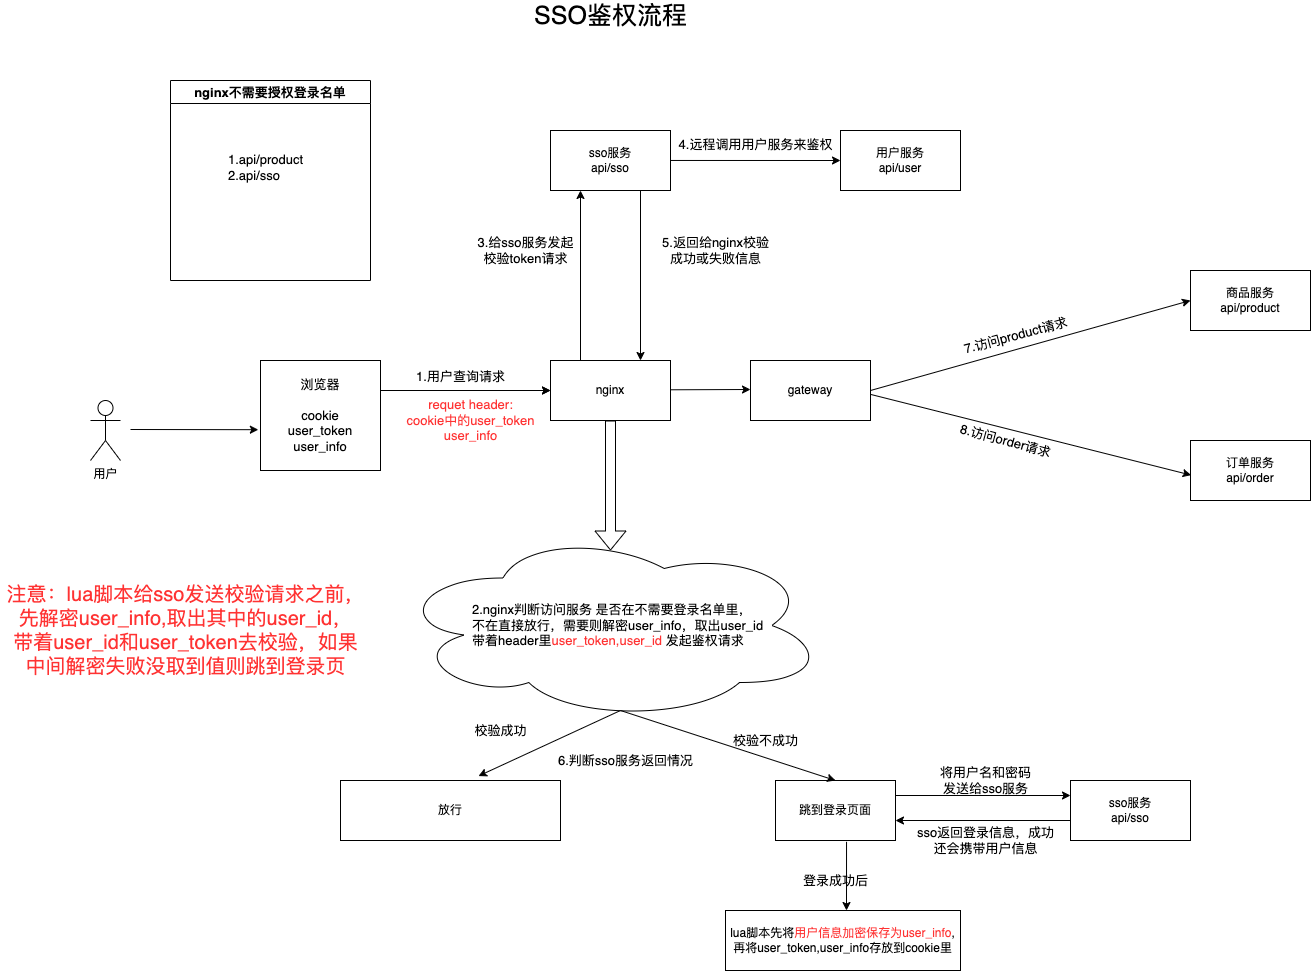

The diagram above was exported from draw.io. Its source (the exported page's mxGraphModel, read from the mxfile embedded in the PNG):
<mxGraphModel dx="1989" dy="2084" grid="1" gridSize="10" guides="1" tooltips="1" connect="1" arrows="1" fold="1" page="1" pageScale="1" pageWidth="827" pageHeight="1169" math="0" shadow="0">
  <root>
    <mxCell id="7Y-kVZh9SYVDIECy48J8-0" />
    <mxCell id="7Y-kVZh9SYVDIECy48J8-1" parent="7Y-kVZh9SYVDIECy48J8-0" />
    <mxCell id="7Y-kVZh9SYVDIECy48J8-2" value="用户" style="shape=umlActor;verticalLabelPosition=bottom;verticalAlign=top;html=1;outlineConnect=0;" parent="7Y-kVZh9SYVDIECy48J8-1" vertex="1">
      <mxGeometry x="-290" y="370" width="30" height="60" as="geometry" />
    </mxCell>
    <mxCell id="7Y-kVZh9SYVDIECy48J8-3" value="nginx" style="rounded=0;whiteSpace=wrap;html=1;" parent="7Y-kVZh9SYVDIECy48J8-1" vertex="1">
      <mxGeometry x="170" y="330" width="120" height="60" as="geometry" />
    </mxCell>
    <mxCell id="7Y-kVZh9SYVDIECy48J8-7" value="商品服务&lt;br&gt;api/product" style="rounded=0;whiteSpace=wrap;html=1;" parent="7Y-kVZh9SYVDIECy48J8-1" vertex="1">
      <mxGeometry x="810" y="240" width="120" height="60" as="geometry" />
    </mxCell>
    <mxCell id="7Y-kVZh9SYVDIECy48J8-10" value="" style="endArrow=classic;html=1;rounded=0;entryX=0;entryY=0.5;entryDx=0;entryDy=0;" parent="7Y-kVZh9SYVDIECy48J8-1" target="7Y-kVZh9SYVDIECy48J8-3" edge="1">
      <mxGeometry width="50" height="50" relative="1" as="geometry">
        <mxPoint y="360" as="sourcePoint" />
        <mxPoint x="440" y="400" as="targetPoint" />
      </mxGeometry>
    </mxCell>
    <mxCell id="7Y-kVZh9SYVDIECy48J8-12" value="" style="endArrow=classic;html=1;rounded=0;entryX=0;entryY=0.5;entryDx=0;entryDy=0;" parent="7Y-kVZh9SYVDIECy48J8-1" target="7Y-kVZh9SYVDIECy48J8-7" edge="1">
      <mxGeometry width="50" height="50" relative="1" as="geometry">
        <mxPoint x="490" y="360" as="sourcePoint" />
        <mxPoint x="636.0500000000002" y="480.9000000000001" as="targetPoint" />
      </mxGeometry>
    </mxCell>
    <mxCell id="P_JSsJ7Uz_tJ0DOGeL8E-0" value="&lt;font style=&quot;font-size: 13px&quot;&gt;1.用户查询请求&lt;/font&gt;" style="text;html=1;align=center;verticalAlign=middle;resizable=0;points=[];autosize=1;strokeColor=none;fillColor=none;fontSize=30;" parent="7Y-kVZh9SYVDIECy48J8-1" vertex="1">
      <mxGeometry x="30" y="315" width="100" height="50" as="geometry" />
    </mxCell>
    <mxCell id="P_JSsJ7Uz_tJ0DOGeL8E-2" value="" style="shape=flexArrow;endArrow=classic;html=1;rounded=0;fontSize=13;exitX=0.5;exitY=1;exitDx=0;exitDy=0;" parent="7Y-kVZh9SYVDIECy48J8-1" source="7Y-kVZh9SYVDIECy48J8-3" edge="1">
      <mxGeometry width="50" height="50" relative="1" as="geometry">
        <mxPoint x="390" y="350" as="sourcePoint" />
        <mxPoint x="230" y="520" as="targetPoint" />
      </mxGeometry>
    </mxCell>
    <mxCell id="P_JSsJ7Uz_tJ0DOGeL8E-3" value="" style="ellipse;shape=cloud;whiteSpace=wrap;html=1;fontSize=13;" parent="7Y-kVZh9SYVDIECy48J8-1" vertex="1">
      <mxGeometry x="15" y="500" width="430" height="190" as="geometry" />
    </mxCell>
    <mxCell id="P_JSsJ7Uz_tJ0DOGeL8E-8" value="nginx不需要授权登录名单" style="swimlane;fontSize=13;" parent="7Y-kVZh9SYVDIECy48J8-1" vertex="1">
      <mxGeometry x="-210" y="50" width="200" height="200" as="geometry" />
    </mxCell>
    <mxCell id="P_JSsJ7Uz_tJ0DOGeL8E-9" value="1.api/product&lt;br&gt;&lt;div style=&quot;text-align: left&quot;&gt;&lt;span&gt;2.api/sso&lt;/span&gt;&lt;/div&gt;&lt;div style=&quot;text-align: left&quot;&gt;&lt;br&gt;&lt;/div&gt;" style="text;html=1;align=center;verticalAlign=middle;resizable=0;points=[];autosize=1;strokeColor=none;fillColor=none;fontSize=13;" parent="P_JSsJ7Uz_tJ0DOGeL8E-8" vertex="1">
      <mxGeometry x="50" y="70" width="90" height="50" as="geometry" />
    </mxCell>
    <mxCell id="P_JSsJ7Uz_tJ0DOGeL8E-10" value="2.nginx判断访问服务 是否在不需要登录名单里，&lt;br&gt;不在直接放行，需要则解密user_info，取出user_id&lt;br&gt;带着header里&lt;font color=&quot;#ff3333&quot;&gt;user_token,user_id&lt;/font&gt;&amp;nbsp;发起鉴权请求" style="text;html=1;align=left;verticalAlign=middle;resizable=0;points=[];autosize=1;strokeColor=none;fillColor=none;fontSize=13;" parent="7Y-kVZh9SYVDIECy48J8-1" vertex="1">
      <mxGeometry x="90" y="570" width="310" height="50" as="geometry" />
    </mxCell>
    <mxCell id="P_JSsJ7Uz_tJ0DOGeL8E-11" value="sso服务&lt;br&gt;api/sso" style="rounded=0;whiteSpace=wrap;html=1;" parent="7Y-kVZh9SYVDIECy48J8-1" vertex="1">
      <mxGeometry x="170" y="100" width="120" height="60" as="geometry" />
    </mxCell>
    <mxCell id="P_JSsJ7Uz_tJ0DOGeL8E-12" value="" style="endArrow=none;html=1;rounded=0;fontSize=13;entryX=0.75;entryY=1;entryDx=0;entryDy=0;exitX=0.75;exitY=0;exitDx=0;exitDy=0;startArrow=classic;startFill=1;endFill=0;" parent="7Y-kVZh9SYVDIECy48J8-1" source="7Y-kVZh9SYVDIECy48J8-3" target="P_JSsJ7Uz_tJ0DOGeL8E-11" edge="1">
      <mxGeometry width="50" height="50" relative="1" as="geometry">
        <mxPoint x="260" y="320" as="sourcePoint" />
        <mxPoint x="440" y="350" as="targetPoint" />
      </mxGeometry>
    </mxCell>
    <mxCell id="P_JSsJ7Uz_tJ0DOGeL8E-13" value="3.给sso服务发起&lt;br&gt;校验token请求" style="text;html=1;align=center;verticalAlign=middle;resizable=0;points=[];autosize=1;strokeColor=none;fillColor=none;fontSize=13;" parent="7Y-kVZh9SYVDIECy48J8-1" vertex="1">
      <mxGeometry x="90" y="200" width="110" height="40" as="geometry" />
    </mxCell>
    <mxCell id="P_JSsJ7Uz_tJ0DOGeL8E-14" value="" style="endArrow=classic;html=1;rounded=0;fontSize=13;entryX=0.25;entryY=1;entryDx=0;entryDy=0;exitX=0.75;exitY=0;exitDx=0;exitDy=0;" parent="7Y-kVZh9SYVDIECy48J8-1" target="P_JSsJ7Uz_tJ0DOGeL8E-11" edge="1">
      <mxGeometry width="50" height="50" relative="1" as="geometry">
        <mxPoint x="200" y="330" as="sourcePoint" />
        <mxPoint x="200" y="210" as="targetPoint" />
      </mxGeometry>
    </mxCell>
    <mxCell id="P_JSsJ7Uz_tJ0DOGeL8E-15" value="5.返回给nginx校验&lt;br&gt;成功或失败信息" style="text;html=1;align=center;verticalAlign=middle;resizable=0;points=[];autosize=1;strokeColor=none;fillColor=none;fontSize=13;" parent="7Y-kVZh9SYVDIECy48J8-1" vertex="1">
      <mxGeometry x="275" y="200" width="120" height="40" as="geometry" />
    </mxCell>
    <mxCell id="9vJVw_YdByXPmcWQLC1q-1" value="7.访问product请求" style="text;html=1;align=center;verticalAlign=middle;resizable=0;points=[];autosize=1;strokeColor=none;fillColor=none;fontSize=13;rotation=-15;" parent="7Y-kVZh9SYVDIECy48J8-1" vertex="1">
      <mxGeometry x="575" y="295" width="120" height="20" as="geometry" />
    </mxCell>
    <mxCell id="9vJVw_YdByXPmcWQLC1q-2" value="订单服务&lt;br&gt;api/order" style="rounded=0;whiteSpace=wrap;html=1;" parent="7Y-kVZh9SYVDIECy48J8-1" vertex="1">
      <mxGeometry x="810" y="410" width="120" height="60" as="geometry" />
    </mxCell>
    <mxCell id="9vJVw_YdByXPmcWQLC1q-3" value="" style="endArrow=classic;html=1;rounded=0;entryX=0.005;entryY=0.577;entryDx=0;entryDy=0;exitX=1.005;exitY=0.567;exitDx=0;exitDy=0;exitPerimeter=0;entryPerimeter=0;" parent="7Y-kVZh9SYVDIECy48J8-1" target="9vJVw_YdByXPmcWQLC1q-2" edge="1">
      <mxGeometry width="50" height="50" relative="1" as="geometry">
        <mxPoint x="490.60000000000036" y="364.02" as="sourcePoint" />
        <mxPoint x="820" y="280" as="targetPoint" />
      </mxGeometry>
    </mxCell>
    <mxCell id="9vJVw_YdByXPmcWQLC1q-4" value="8.访问order请求" style="text;html=1;align=center;verticalAlign=middle;resizable=0;points=[];autosize=1;strokeColor=none;fillColor=none;fontSize=13;rotation=15;" parent="7Y-kVZh9SYVDIECy48J8-1" vertex="1">
      <mxGeometry x="570" y="400" width="110" height="20" as="geometry" />
    </mxCell>
    <mxCell id="9vJVw_YdByXPmcWQLC1q-5" value="放行" style="rounded=0;whiteSpace=wrap;html=1;align=center;" parent="7Y-kVZh9SYVDIECy48J8-1" vertex="1">
      <mxGeometry x="-40" y="750" width="220" height="60" as="geometry" />
    </mxCell>
    <mxCell id="9vJVw_YdByXPmcWQLC1q-6" value="跳到登录页面" style="rounded=0;whiteSpace=wrap;html=1;" parent="7Y-kVZh9SYVDIECy48J8-1" vertex="1">
      <mxGeometry x="395" y="750" width="120" height="60" as="geometry" />
    </mxCell>
    <mxCell id="9vJVw_YdByXPmcWQLC1q-7" value="" style="endArrow=none;html=1;rounded=0;fontSize=13;entryX=0.75;entryY=1;entryDx=0;entryDy=0;exitX=0.627;exitY=-0.074;exitDx=0;exitDy=0;startArrow=classic;startFill=1;endFill=0;exitPerimeter=0;" parent="7Y-kVZh9SYVDIECy48J8-1" source="9vJVw_YdByXPmcWQLC1q-5" edge="1">
      <mxGeometry width="50" height="50" relative="1" as="geometry">
        <mxPoint x="240" y="850" as="sourcePoint" />
        <mxPoint x="240" y="680" as="targetPoint" />
      </mxGeometry>
    </mxCell>
    <mxCell id="9vJVw_YdByXPmcWQLC1q-8" value="" style="endArrow=none;html=1;rounded=0;fontSize=13;exitX=0.5;exitY=0;exitDx=0;exitDy=0;startArrow=classic;startFill=1;endFill=0;" parent="7Y-kVZh9SYVDIECy48J8-1" source="9vJVw_YdByXPmcWQLC1q-6" edge="1">
      <mxGeometry width="50" height="50" relative="1" as="geometry">
        <mxPoint x="85.24000000000024" y="755.56" as="sourcePoint" />
        <mxPoint x="240" y="680" as="targetPoint" />
      </mxGeometry>
    </mxCell>
    <mxCell id="9vJVw_YdByXPmcWQLC1q-9" value="校验成功" style="text;html=1;align=center;verticalAlign=middle;resizable=0;points=[];autosize=1;strokeColor=none;fillColor=none;fontSize=13;" parent="7Y-kVZh9SYVDIECy48J8-1" vertex="1">
      <mxGeometry x="85" y="690" width="70" height="20" as="geometry" />
    </mxCell>
    <mxCell id="9vJVw_YdByXPmcWQLC1q-10" value="6.判断sso服务返回情况" style="text;html=1;align=center;verticalAlign=middle;resizable=0;points=[];autosize=1;strokeColor=none;fillColor=none;fontSize=13;" parent="7Y-kVZh9SYVDIECy48J8-1" vertex="1">
      <mxGeometry x="170" y="720" width="150" height="20" as="geometry" />
    </mxCell>
    <mxCell id="9vJVw_YdByXPmcWQLC1q-11" value="校验不成功" style="text;html=1;align=center;verticalAlign=middle;resizable=0;points=[];autosize=1;strokeColor=none;fillColor=none;fontSize=13;" parent="7Y-kVZh9SYVDIECy48J8-1" vertex="1">
      <mxGeometry x="345" y="700" width="80" height="20" as="geometry" />
    </mxCell>
    <mxCell id="9S3s9pnnWghgdeCqUf2A-0" value="&lt;font color=&quot;#ff3333&quot;&gt;requet header:&lt;br&gt;cookie中的user_token&lt;br&gt;user_info&lt;br&gt;&lt;/font&gt;" style="text;html=1;align=center;verticalAlign=middle;resizable=0;points=[];autosize=1;strokeColor=none;fillColor=none;fontSize=13;" parent="7Y-kVZh9SYVDIECy48J8-1" vertex="1">
      <mxGeometry x="20" y="365" width="140" height="50" as="geometry" />
    </mxCell>
    <mxCell id="9S3s9pnnWghgdeCqUf2A-1" value="&lt;font color=&quot;#000000&quot;&gt;浏览器&lt;br&gt;&lt;br&gt;cookie&lt;br&gt;user_token&lt;br&gt;user_info&lt;br&gt;&lt;/font&gt;" style="rounded=0;whiteSpace=wrap;html=1;fontSize=13;fontColor=#FF3333;" parent="7Y-kVZh9SYVDIECy48J8-1" vertex="1">
      <mxGeometry x="-120" y="330" width="120" height="110" as="geometry" />
    </mxCell>
    <mxCell id="9S3s9pnnWghgdeCqUf2A-3" value="" style="endArrow=classic;html=1;rounded=0;fontSize=13;fontColor=#000000;entryX=-0.018;entryY=0.629;entryDx=0;entryDy=0;entryPerimeter=0;" parent="7Y-kVZh9SYVDIECy48J8-1" target="9S3s9pnnWghgdeCqUf2A-1" edge="1">
      <mxGeometry width="50" height="50" relative="1" as="geometry">
        <mxPoint x="-250" y="399" as="sourcePoint" />
        <mxPoint x="340" y="390" as="targetPoint" />
      </mxGeometry>
    </mxCell>
    <mxCell id="9S3s9pnnWghgdeCqUf2A-5" value="sso服务&lt;br&gt;api/sso" style="rounded=0;whiteSpace=wrap;html=1;" parent="7Y-kVZh9SYVDIECy48J8-1" vertex="1">
      <mxGeometry x="690" y="750" width="120" height="60" as="geometry" />
    </mxCell>
    <mxCell id="9S3s9pnnWghgdeCqUf2A-6" value="" style="endArrow=classic;html=1;rounded=0;fontSize=13;fontColor=#000000;exitX=1;exitY=0.25;exitDx=0;exitDy=0;entryX=0;entryY=0.25;entryDx=0;entryDy=0;" parent="7Y-kVZh9SYVDIECy48J8-1" source="9vJVw_YdByXPmcWQLC1q-6" target="9S3s9pnnWghgdeCqUf2A-5" edge="1">
      <mxGeometry width="50" height="50" relative="1" as="geometry">
        <mxPoint x="480" y="600" as="sourcePoint" />
        <mxPoint x="530" y="550" as="targetPoint" />
      </mxGeometry>
    </mxCell>
    <mxCell id="9S3s9pnnWghgdeCqUf2A-7" value="将用户名和密码&lt;br&gt;发送给sso服务" style="text;html=1;align=center;verticalAlign=middle;resizable=0;points=[];autosize=1;strokeColor=none;fillColor=none;fontSize=13;fontColor=#000000;" parent="7Y-kVZh9SYVDIECy48J8-1" vertex="1">
      <mxGeometry x="550" y="730" width="110" height="40" as="geometry" />
    </mxCell>
    <mxCell id="9S3s9pnnWghgdeCqUf2A-8" value="sso返回登录信息，成功&lt;br&gt;还会携带用户信息" style="text;html=1;align=center;verticalAlign=middle;resizable=0;points=[];autosize=1;strokeColor=none;fillColor=none;fontSize=13;fontColor=#000000;" parent="7Y-kVZh9SYVDIECy48J8-1" vertex="1">
      <mxGeometry x="530" y="790" width="150" height="40" as="geometry" />
    </mxCell>
    <mxCell id="9S3s9pnnWghgdeCqUf2A-9" value="" style="endArrow=none;html=1;rounded=0;fontSize=13;fontColor=#000000;exitX=1;exitY=0.25;exitDx=0;exitDy=0;entryX=0;entryY=0.25;entryDx=0;entryDy=0;startArrow=classic;startFill=1;endFill=0;" parent="7Y-kVZh9SYVDIECy48J8-1" edge="1">
      <mxGeometry width="50" height="50" relative="1" as="geometry">
        <mxPoint x="515" y="790" as="sourcePoint" />
        <mxPoint x="690" y="790" as="targetPoint" />
      </mxGeometry>
    </mxCell>
    <mxCell id="9S3s9pnnWghgdeCqUf2A-10" value="" style="endArrow=classic;html=1;rounded=0;fontSize=13;fontColor=#000000;exitX=0.592;exitY=1.022;exitDx=0;exitDy=0;exitPerimeter=0;" parent="7Y-kVZh9SYVDIECy48J8-1" source="9vJVw_YdByXPmcWQLC1q-6" edge="1">
      <mxGeometry width="50" height="50" relative="1" as="geometry">
        <mxPoint x="480" y="730" as="sourcePoint" />
        <mxPoint x="466" y="880" as="targetPoint" />
      </mxGeometry>
    </mxCell>
    <mxCell id="9S3s9pnnWghgdeCqUf2A-11" value="lua脚本先将&lt;font color=&quot;#ff3333&quot;&gt;用户信息加密保存为user_info&lt;/font&gt;, 再将user_token,user_info存放到cookie里" style="rounded=0;whiteSpace=wrap;html=1;" parent="7Y-kVZh9SYVDIECy48J8-1" vertex="1">
      <mxGeometry x="345" y="880" width="235" height="60" as="geometry" />
    </mxCell>
    <mxCell id="9S3s9pnnWghgdeCqUf2A-12" value="登录成功后" style="text;html=1;align=center;verticalAlign=middle;resizable=0;points=[];autosize=1;strokeColor=none;fillColor=none;fontSize=13;fontColor=#000000;" parent="7Y-kVZh9SYVDIECy48J8-1" vertex="1">
      <mxGeometry x="415" y="840" width="80" height="20" as="geometry" />
    </mxCell>
    <mxCell id="9S3s9pnnWghgdeCqUf2A-14" value="&lt;font style=&quot;font-size: 25px&quot;&gt;SSO鉴权流程&lt;/font&gt;" style="text;html=1;align=center;verticalAlign=middle;resizable=0;points=[];autosize=1;strokeColor=none;fillColor=none;fontSize=13;fontColor=#000000;" parent="7Y-kVZh9SYVDIECy48J8-1" vertex="1">
      <mxGeometry x="145" y="-30" width="170" height="30" as="geometry" />
    </mxCell>
    <mxCell id="LYA-uMkE1_IwBC0ZDyNn-0" value="gateway" style="rounded=0;whiteSpace=wrap;html=1;" parent="7Y-kVZh9SYVDIECy48J8-1" vertex="1">
      <mxGeometry x="370" y="330" width="120" height="60" as="geometry" />
    </mxCell>
    <mxCell id="LYA-uMkE1_IwBC0ZDyNn-3" value="" style="endArrow=classic;html=1;rounded=0;" parent="7Y-kVZh9SYVDIECy48J8-1" edge="1">
      <mxGeometry width="50" height="50" relative="1" as="geometry">
        <mxPoint x="290" y="359.29" as="sourcePoint" />
        <mxPoint x="370" y="359" as="targetPoint" />
      </mxGeometry>
    </mxCell>
    <mxCell id="RfqMM7BScM9wDA0K21EY-0" value="" style="endArrow=classic;html=1;rounded=0;entryX=0;entryY=0.5;entryDx=0;entryDy=0;" parent="7Y-kVZh9SYVDIECy48J8-1" edge="1">
      <mxGeometry width="50" height="50" relative="1" as="geometry">
        <mxPoint y="360" as="sourcePoint" />
        <mxPoint x="170" y="360" as="targetPoint" />
      </mxGeometry>
    </mxCell>
    <mxCell id="r_X_DB1NSrOGIQuGdf4R-0" value="&lt;font style=&quot;font-size: 20px&quot;&gt;注意：lua脚本给sso发送校验请求之前，&lt;br&gt;先解密user_info,取出其中的user_id，&lt;br&gt;带着user_id和user_token去校验，如果&lt;br&gt;中间解密失败没取到值则跳到登录页&lt;br style=&quot;font-size: 14px&quot;&gt;&lt;/font&gt;" style="text;html=1;align=center;verticalAlign=middle;resizable=0;points=[];autosize=1;strokeColor=none;fillColor=none;fontSize=14;fontColor=#FF3333;" parent="7Y-kVZh9SYVDIECy48J8-1" vertex="1">
      <mxGeometry x="-380" y="560" width="370" height="80" as="geometry" />
    </mxCell>
    <mxCell id="MtGhBBfykO_hGf45wUoi-0" value="用户服务&lt;br&gt;api/user" style="rounded=0;whiteSpace=wrap;html=1;" vertex="1" parent="7Y-kVZh9SYVDIECy48J8-1">
      <mxGeometry x="460" y="100" width="120" height="60" as="geometry" />
    </mxCell>
    <mxCell id="MtGhBBfykO_hGf45wUoi-1" value="" style="endArrow=classic;html=1;rounded=0;entryX=0;entryY=0.5;entryDx=0;entryDy=0;" edge="1" parent="7Y-kVZh9SYVDIECy48J8-1" target="MtGhBBfykO_hGf45wUoi-0">
      <mxGeometry width="50" height="50" relative="1" as="geometry">
        <mxPoint x="290" y="129.95999999999995" as="sourcePoint" />
        <mxPoint x="370" y="129.67" as="targetPoint" />
      </mxGeometry>
    </mxCell>
    <mxCell id="MtGhBBfykO_hGf45wUoi-2" value="&lt;font style=&quot;font-size: 13px&quot;&gt;4.远程调用用户服务来鉴权&lt;/font&gt;" style="text;html=1;align=center;verticalAlign=middle;resizable=0;points=[];autosize=1;strokeColor=none;fillColor=none;fontSize=25;fontColor=#000000;" vertex="1" parent="7Y-kVZh9SYVDIECy48J8-1">
      <mxGeometry x="290" y="90" width="170" height="40" as="geometry" />
    </mxCell>
  </root>
</mxGraphModel>